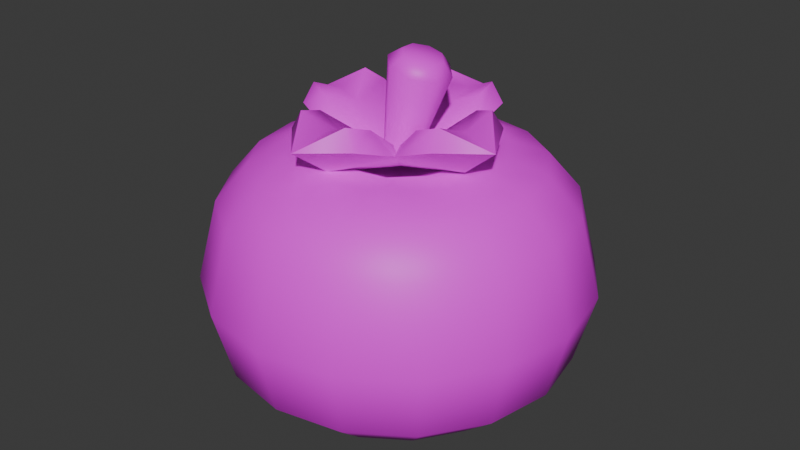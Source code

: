 # Source: tree2tomato6.blend  (saved by Blender 4.5.90; exported with 4.5.12 LTS)
import bpy
from mathutils import Matrix  # noqa: F401  (used for matrix-valued properties, if any)

bpy.ops.wm.read_factory_settings(use_empty=True)
scene = bpy.context.scene
scene.name = 'Scene'

# ---- collections
col_collection = bpy.data.collections.new('Collection'); scene.collection.children.link(col_collection)

# ---- images (referenced by path relative to the original .blend; pixels are not part of the script)
import os
ASSET_DIR = os.environ.get("B2B_ASSET_DIR", "")  # directory of the original .blend (textures are referenced by path, not embedded)
HERE = os.path.dirname(os.path.abspath(__file__))  # packed textures are extracted next to this script under _unpacked/

def load_image(name, relpath, width, height, colorspace="sRGB"):
    """Load a texture the original file referenced (path relative to the .blend, or extracted next to this script)."""
    p = next((c for c in (os.path.join(HERE, relpath), os.path.join(ASSET_DIR, relpath)) if relpath and os.path.exists(c)), "")
    if p:
        img = bpy.data.images.load(p, check_existing=True)
        img.name = name
    else:  # same state as the original file: an image datablock whose file is absent (Cycles renders it pink)
        img = bpy.data.images.new(name, width, height)
        img.source = "FILE"
        img.filepath = "//" + (relpath or name)
    img.colorspace_settings.name = colorspace
    return img
img_restaurantbits_texture_png = load_image('restaurantbits_texture.png', 'restaurantbits_texture.png', 1024, 1024, 'sRGB')

# ---- materials (node trees are filled in below, after node groups)
mat_restaurant_001 = bpy.data.materials.new('restaurant.001')
mat_restaurant_001.roughness = 0.5

# ---- material node trees
mat_restaurant_001.use_nodes = True; mat_restaurant_001.node_tree.nodes.clear()
_N = mat_restaurant_001.node_tree.nodes; _L = mat_restaurant_001.node_tree.links
n0 = _N.new('ShaderNodeBsdfPrincipled'); n0.name = 'Principled BSDF'; n0.location = (0, 300)
n0.inputs[3].default_value = 1.45
n0.inputs[27].default_value = (0.0, 0.0, 0.0, 1.0)
n0.inputs[28].default_value = 1.0
n1 = _N.new('ShaderNodeOutputMaterial'); n1.name = 'Material Output'; n1.location = (280, 300)
n2 = _N.new('ShaderNodeTexImage'); n2.name = 'Image Texture'; n2.location = (-480, 300)
n2.image = img_restaurantbits_texture_png
_L.new(n2.outputs[0], n0.inputs[0])
_L.new(n0.outputs[0], n1.inputs[0])
n1.is_active_output = True

# ---- world
world_world = bpy.data.worlds.new('World'); scene.world = world_world
world_world.use_nodes = True; world_world.node_tree.nodes.clear()
_N = world_world.node_tree.nodes; _L = world_world.node_tree.links
n0 = _N.new('ShaderNodeOutputWorld'); n0.name = 'World Output'; n0.location = (200, 100)
n1 = _N.new('ShaderNodeBackground'); n1.name = 'Background'; n1.location = (-200, 100)
n1.inputs[0].default_value = (0.05088, 0.05088, 0.05088, 1.0)
_L.new(n1.outputs[0], n0.inputs[0])
n0.is_active_output = True
world_world.color = (0.05088, 0.05088, 0.05088)
world_world.sun_shadow_jitter_overblur = 0.0

# ---- meshes
me_food_ingredient_tomato_sphere_010 = bpy.data.meshes.new('food_ingredient_tomato_Sphere.010')
me_food_ingredient_tomato_sphere_010.from_pydata([(-0.495, -0.8425, 7.846), (-0.495, -0.7817, 7.776), (-0.495, -0.7794, 7.482), (-0.495, -0.9901, 7.366), (-0.4465, -0.9997, 7.863), (-0.39, -0.8634, 7.846), (-0.3667, -0.8072, 7.776), (-0.3515, -0.7704, 7.62), (-0.3659, -0.8051, 7.482), (-0.4005, -0.8888, 7.404), (-0.4465, -0.9997, 7.366), (-0.301, -0.9229, 7.846), (-0.258, -0.8799, 7.776), (-0.2298, -0.8517, 7.62), (-0.2564, -0.8783, 7.482), (-0.3205, -0.9423, 7.404), (-0.4053, -1.027, 7.366), (-0.3778, -1.068, 7.863), (-0.2415, -1.012, 7.846), (-0.1853, -0.9886, 7.776), (-0.1485, -0.9734, 7.62), (-0.1832, -0.9877, 7.482), (-0.2669, -1.022, 7.404), (-0.3778, -1.068, 7.366), (-0.2206, -1.117, 7.846), (-0.1598, -1.117, 7.776), (-0.12, -1.117, 7.62), (-0.1575, -1.117, 7.482), (-0.2482, -1.117, 7.404), (-0.3682, -1.117, 7.366), (-0.3778, -1.165, 7.863), (-0.2415, -1.222, 7.846), (-0.1853, -1.245, 7.776), (-0.1485, -1.26, 7.62), (-0.1832, -1.246, 7.482), (-0.2669, -1.211, 7.404), (-0.3778, -1.165, 7.366), (-0.301, -1.311, 7.846), (-0.258, -1.354, 7.776), (-0.2298, -1.382, 7.62), (-0.2564, -1.355, 7.482), (-0.3205, -1.291, 7.404), (-0.4053, -1.207, 7.366), (-0.4465, -1.234, 7.863), (-0.39, -1.37, 7.846), (-0.3667, -1.427, 7.776), (-0.3515, -1.463, 7.62), (-0.3659, -1.429, 7.482), (-0.4005, -1.345, 7.404), (-0.4465, -1.234, 7.366), (-0.495, -1.391, 7.846), (-0.495, -1.452, 7.776), (-0.495, -1.492, 7.62), (-0.495, -1.454, 7.482), (-0.495, -1.364, 7.404), (-0.495, -1.244, 7.366), (-0.5435, -1.234, 7.863), (-0.6, -1.37, 7.846), (-0.6233, -1.427, 7.776), (-0.6385, -1.463, 7.62), (-0.6241, -1.429, 7.482), (-0.5895, -1.345, 7.404), (-0.5435, -1.234, 7.366), (-0.689, -1.311, 7.846), (-0.732, -1.354, 7.776), (-0.7602, -1.382, 7.62), (-0.7336, -1.355, 7.482), (-0.6695, -1.291, 7.404), (-0.5847, -1.207, 7.366), (-0.495, -1.117, 7.361), (-0.6122, -1.165, 7.863), (-0.7485, -1.222, 7.846), (-0.8047, -1.245, 7.776), (-0.8414, -1.26, 7.62), (-0.8068, -1.246, 7.482), (-0.723, -1.211, 7.404), (-0.6121, -1.165, 7.366), (-0.7693, -1.117, 7.846), (-0.8302, -1.117, 7.776), (-0.87, -1.117, 7.62), (-0.8324, -1.117, 7.482), (-0.7418, -1.117, 7.404), (-0.6218, -1.117, 7.366), (-0.6122, -1.068, 7.863), (-0.7485, -1.012, 7.846), (-0.8047, -0.9886, 7.776), (-0.8414, -0.9734, 7.62), (-0.8068, -0.9877, 7.482), (-0.723, -1.022, 7.404), (-0.6121, -1.068, 7.366), (-0.689, -0.9229, 7.846), (-0.732, -0.8799, 7.776), (-0.7602, -0.8517, 7.62), (-0.7336, -0.8783, 7.482), (-0.6695, -0.9423, 7.404), (-0.5847, -1.027, 7.366), (-0.5435, -0.9997, 7.863), (-0.6, -0.8634, 7.846), (-0.6233, -0.8072, 7.776), (-0.6385, -0.7704, 7.62), (-0.6241, -0.8051, 7.482), (-0.5895, -0.8888, 7.404), (-0.5435, -0.9997, 7.366), (-0.495, -0.7419, 7.62), (-0.495, -0.87, 7.404), (-0.495, -1.117, 7.802), (-0.4187, -0.9327, 7.875), (-0.354, -0.9759, 7.875), (-0.3108, -1.041, 7.875), (-0.2956, -1.117, 7.875), (-0.3108, -1.193, 7.875), (-0.354, -1.258, 7.875), (-0.4187, -1.301, 7.875), (-0.495, -1.316, 7.875), (-0.5713, -1.301, 7.875), (-0.636, -1.258, 7.875), (-0.6792, -1.193, 7.875), (-0.6943, -1.117, 7.875), (-0.6792, -1.041, 7.875), (-0.636, -0.9759, 7.875), (-0.5713, -0.9327, 7.875), (-0.495, -0.9175, 7.875), (-0.5001, -1.082, 7.849), (-0.4663, -1.117, 7.84), (-0.5001, -1.152, 7.849), (-0.5338, -1.117, 7.859), (-0.4306, -1.082, 8.048), (-0.4286, -1.062, 8.024), (-0.4109, -1.103, 8.042), (-0.3978, -1.094, 8.015), (-0.4109, -1.131, 8.042), (-0.3978, -1.14, 8.015), (-0.4306, -1.152, 8.048), (-0.4286, -1.172, 8.024), (-0.4585, -1.152, 8.055), (-0.4723, -1.172, 8.036), (-0.4782, -1.131, 8.061), (-0.5031, -1.14, 8.045), (-0.4782, -1.103, 8.061), (-0.5031, -1.094, 8.045), (-0.4585, -1.082, 8.055), (-0.4723, -1.062, 8.036), (-0.492, -1.117, 7.832), (-0.4664, -0.9533, 7.869), (-0.5737, -1.007, 7.901), (-0.4567, -0.8822, 7.922), (-0.5486, -0.9306, 7.926), (-0.5291, -0.9399, 7.963), (-0.3843, -1.038, 7.908), (-0.3857, -0.9574, 7.932), (-0.4097, -0.9595, 7.968), (-0.657, -1.09, 7.863), (-0.6049, -1.196, 7.901), (-0.7297, -1.078, 7.913), (-0.6816, -1.17, 7.923), (-0.6734, -1.149, 7.959), (-0.6548, -1.007, 7.923), (-0.6538, -1.029, 7.959), (-0.5202, -1.281, 7.869), (-0.4155, -1.227, 7.908), (-0.5338, -1.351, 7.922), (-0.4425, -1.303, 7.932), (-0.4646, -1.293, 7.968), (-0.6054, -1.276, 7.926), (-0.584, -1.274, 7.963), (-0.3296, -1.144, 7.875), (-0.2608, -1.155, 7.931), (-0.3094, -1.064, 7.936), (-0.3203, -1.084, 7.972), (-0.3362, -1.227, 7.936), (-0.3399, -1.204, 7.972), (-0.4444, -1.117, 8.052), (-0.5231, -1.282, 7.942), (-0.4688, -0.9516, 7.942), (-0.331, -1.144, 7.948), (-0.661, -1.09, 7.935), (-0.5366, -1.048, 7.902), (-0.5449, -0.9846, 7.949), (-0.4081, -1.007, 7.954), (-0.4326, -1.065, 7.906), (-0.5639, -1.159, 7.902), (-0.6283, -1.165, 7.947), (-0.6058, -1.028, 7.947), (-0.5468, -1.055, 7.902), (-0.4525, -1.186, 7.906), (-0.4478, -1.249, 7.954), (-0.5846, -1.226, 7.949), (-0.5566, -1.169, 7.902), (-0.4253, -1.075, 7.906), (-0.3644, -1.068, 7.956), (-0.3869, -1.205, 7.956), (-0.4424, -1.179, 7.906), (-0.5039, -1.178, 7.884), (-0.5153, -1.238, 7.925), (-0.4838, -1.056, 7.884), (-0.4754, -0.9954, 7.925), (-0.4328, -1.127, 7.887), (-0.374, -1.137, 7.93), (-0.5549, -1.107, 7.882), (-0.6167, -1.097, 7.921)], [], [(69, 3, 10), (104, 2, 8, 9), (103, 1, 6, 7), (4, 121, 96), (3, 104, 9, 10), (2, 103, 7, 8), (1, 0, 5, 6), (7, 6, 12, 13), (10, 9, 15, 16), (8, 7, 13, 14), (6, 5, 11, 12), (69, 10, 16), (9, 8, 14, 15), (16, 15, 22, 23), (14, 13, 20, 21), (12, 11, 18, 19), (110, 30, 111), (69, 16, 23), (15, 14, 21, 22), (13, 12, 19, 20), (19, 18, 24, 25), (30, 109, 17), (69, 23, 29), (22, 21, 27, 28), (20, 19, 25, 26), (114, 56, 115), (23, 22, 28, 29), (21, 20, 26, 27), (69, 29, 36), (28, 27, 34, 35), (26, 25, 32, 33), (112, 111, 43), (29, 28, 35, 36), (27, 26, 33, 34), (25, 24, 31, 32), (36, 35, 41, 42), (34, 33, 39, 40), (32, 31, 37, 38), (69, 36, 42), (35, 34, 40, 41), (33, 32, 38, 39), (42, 41, 48, 49), (40, 39, 46, 47), (38, 37, 44, 45), (69, 42, 49), (41, 40, 47, 48), (39, 38, 45, 46), (69, 49, 55), (48, 47, 53, 54), (46, 45, 51, 52), (120, 119, 96), (49, 48, 54, 55), (47, 46, 52, 53), (45, 44, 50, 51), (54, 53, 60, 61), (52, 51, 58, 59), (56, 113, 43), (55, 54, 61, 62), (53, 52, 59, 60), (51, 50, 57, 58), (69, 55, 62), (62, 61, 67, 68), (60, 59, 65, 66), (58, 57, 63, 64), (69, 62, 68), (61, 60, 66, 67), (59, 58, 64, 65), (66, 65, 73, 74), (64, 63, 71, 72), (105, 56, 43), (69, 68, 76), (67, 66, 74, 75), (65, 64, 72, 73), (68, 67, 75, 76), (69, 76, 82), (75, 74, 80, 81), (73, 72, 78, 79), (118, 83, 119), (76, 75, 81, 82), (74, 73, 79, 80), (72, 71, 77, 78), (83, 117, 70), (79, 78, 85, 86), (105, 83, 70), (82, 81, 88, 89), (80, 79, 86, 87), (78, 77, 84, 85), (69, 82, 89), (81, 80, 87, 88), (89, 88, 94, 95), (87, 86, 92, 93), (85, 84, 90, 91), (69, 89, 95), (88, 87, 93, 94), (86, 85, 91, 92), (105, 43, 30), (91, 90, 97, 98), (108, 107, 17), (69, 95, 102), (94, 93, 100, 101), (92, 91, 98, 99), (105, 17, 4), (95, 94, 101, 102), (93, 92, 99, 100), (69, 102, 3), (101, 100, 2, 104), (99, 98, 1, 103), (102, 101, 104, 3), (100, 99, 103, 2), (98, 97, 0, 1), (106, 4, 107), (97, 120, 121, 0), (90, 119, 120, 97), (84, 118, 119, 90), (77, 117, 118, 84), (71, 116, 117, 77), (63, 115, 116, 71), (57, 114, 115, 63), (50, 113, 114, 57), (44, 112, 113, 50), (37, 111, 112, 44), (31, 110, 111, 37), (24, 109, 110, 31), (18, 108, 109, 24), (11, 107, 108, 18), (5, 106, 107, 11), (0, 121, 106, 5), (120, 96, 121), (106, 121, 4), (105, 4, 96), (108, 17, 109), (110, 109, 30), (112, 43, 113), (114, 113, 56), (116, 70, 117), (118, 117, 83), (105, 30, 17), (116, 115, 70), (70, 115, 56), (43, 111, 30), (17, 107, 4), (96, 119, 83), (105, 96, 83), (105, 70, 56), (122, 141, 127), (123, 131, 133, 124), (124, 133, 135), (124, 135, 137, 125), (125, 137, 139), (125, 139, 141, 122), (122, 127, 129, 123), (123, 129, 131), (129, 127, 126, 128), (131, 129, 128, 130), (133, 131, 130, 132), (135, 133, 132, 134), (137, 135, 134, 136), (139, 137, 136, 138), (141, 139, 138, 140), (127, 141, 140, 126), (143, 149, 148), (143, 145, 149), (142, 148, 179), (173, 150, 145), (154, 152, 181, 155), (142, 158, 152), (143, 142, 144), (143, 146, 145), (148, 149, 150, 178), (145, 146, 147), (177, 195, 173, 147), (142, 179, 194), (195, 178, 150, 173), (149, 145, 150), (154, 151, 152), (151, 156, 144), (151, 153, 156), (142, 144, 183), (175, 157, 153), (199, 182, 157, 175), (142, 151, 144), (151, 142, 152), (151, 154, 153), (144, 156, 157, 182), (153, 154, 155), (181, 199, 175, 155), (161, 159, 185, 162), (142, 183, 198), (156, 153, 157), (146, 143, 144), (158, 163, 152), (158, 160, 163), (142, 152, 187), (172, 164, 160), (193, 186, 164, 172), (142, 143, 148), (158, 142, 159), (158, 161, 160), (152, 163, 164, 186), (160, 161, 162), (185, 193, 172, 162), (189, 197, 174, 168), (142, 187, 192), (163, 160, 164), (167, 165, 148), (165, 169, 159), (165, 166, 169), (142, 159, 191), (174, 170, 166), (142, 165, 159), (165, 142, 148), (166, 165, 167), (188, 142, 196), (166, 167, 168), (159, 169, 170, 190), (142, 191, 196), (197, 190, 170, 174), (169, 166, 170), (128, 126, 171), (126, 140, 171), (140, 138, 171), (138, 136, 171), (136, 134, 171), (134, 132, 171), (132, 130, 171), (130, 128, 171), (161, 158, 159), (184, 142, 192), (162, 172, 160), (159, 142, 184), (176, 142, 194), (147, 173, 145), (144, 142, 176), (148, 142, 188), (168, 174, 166), (167, 148, 189, 168), (180, 142, 198), (155, 175, 153), (152, 142, 180), (176, 177, 144), (178, 179, 148), (180, 181, 152), (182, 183, 144), (184, 185, 159), (186, 187, 152), (188, 189, 148), (190, 191, 159), (195, 177, 176, 194), (199, 181, 180, 198), (193, 185, 184, 192), (197, 189, 188, 196), (186, 193, 192, 187), (178, 195, 194, 179), (190, 197, 196, 191), (182, 199, 198, 183), (146, 144, 177, 147)])
me_food_ingredient_tomato_sphere_010.polygons.foreach_set('use_smooth', [True] * 256)
_k = set([(142, 143), (142, 144), (142, 148), (142, 151), (142, 152), (142, 158), (142, 159), (142, 165), (142, 176), (142, 179), (142, 180), (142, 183), (142, 184), (142, 187), (142, 188), (142, 191), (143, 145), (144, 146), (144, 156), (145, 146), (145, 147), (145, 149), (145, 150), (147, 177), (148, 149), (148, 167), (150, 178), (151, 153), (152, 154), (152, 163), (153, 154), (153, 155), (153, 156), (153, 157), (155, 181), (157, 182), (158, 160), (159, 161), (159, 169), (160, 161), (160, 162), (160, 163), (160, 164), (162, 185), (164, 186), (165, 166), (166, 167), (166, 168), (166, 169), (166, 170), (168, 189), (170, 190)])
me_food_ingredient_tomato_sphere_010.attributes.new('sharp_edge', 'BOOLEAN', 'EDGE').data.foreach_set('value', [ (min(e.vertices), max(e.vertices)) in _k for e in me_food_ingredient_tomato_sphere_010.edges])
_uv = me_food_ingredient_tomato_sphere_010.uv_layers.new(name='UVMap')
_uv.uv.foreach_set('vector', [0.9262, 0.2789, 0.9262, 0.2797, 0.9319, 0.2797, 0.9262, 0.2915, 0.9262, 0.3144, 0.9414, 0.3144, 0.9373, 0.2915, 0.9262, 0.3409, 0.9262, 0.3785, 0.9413, 0.3785, 0.9431, 0.3409, 0.9319, 0.3214, 0.9262, 0.3554, 0.9204, 0.3214, 0.9262, 0.2797, 0.9262, 0.2859, 0.9373, 0.2859, 0.9319, 0.2797, 0.9262, 0.3144, 0.9262, 0.3409, 0.9431, 0.3409, 0.9414, 0.3144, 0.9262, 0.3785, 0.9262, 0.4266, 0.9386, 0.4266, 0.9413, 0.3785, 0.9431, 0.3409, 0.9413, 0.3785, 0.9542, 0.3785, 0.9575, 0.3409, 0.9319, 0.2797, 0.9373, 0.2859, 0.9468, 0.2859, 0.9368, 0.2797, 0.9414, 0.3144, 0.9431, 0.3409, 0.9575, 0.3409, 0.9544, 0.3144, 0.9413, 0.3785, 0.9386, 0.4266, 0.9491, 0.4266, 0.9542, 0.3785, 0.9262, 0.2789, 0.9319, 0.2797, 0.9368, 0.2797, 0.9373, 0.2915, 0.9414, 0.3144, 0.9544, 0.3144, 0.9468, 0.2915, 0.9368, 0.2797, 0.9468, 0.2859, 0.9531, 0.2859, 0.94, 0.2797, 0.9544, 0.3144, 0.9575, 0.3409, 0.9672, 0.3409, 0.9631, 0.3144, 0.9542, 0.3785, 0.9491, 0.4266, 0.9562, 0.4266, 0.9628, 0.3785, 0.948, 0.3554, 0.94, 0.3214, 0.9428, 0.3554, 0.9262, 0.2789, 0.9368, 0.2797, 0.94, 0.2797, 0.9468, 0.2915, 0.9544, 0.3144, 0.9631, 0.3144, 0.9531, 0.2915, 0.9575, 0.3409, 0.9542, 0.3785, 0.9628, 0.3785, 0.9672, 0.3409, 0.9628, 0.3785, 0.9562, 0.4266, 0.9586, 0.4266, 0.9658, 0.3785, 0.94, 0.3214, 0.9497, 0.3554, 0.94, 0.3214, 0.9262, 0.2789, 0.94, 0.2797, 0.9412, 0.2797, 0.9531, 0.2915, 0.9631, 0.3144, 0.9661, 0.3144, 0.9554, 0.2915, 0.9672, 0.3409, 0.9628, 0.3785, 0.9658, 0.3785, 0.9705, 0.3409, 0.9171, 0.3554, 0.9204, 0.3214, 0.9095, 0.3554, 0.94, 0.2797, 0.9531, 0.2859, 0.9554, 0.2859, 0.9412, 0.2797, 0.9631, 0.3144, 0.9672, 0.3409, 0.9705, 0.3409, 0.9661, 0.3144, 0.9262, 0.2789, 0.9412, 0.2797, 0.94, 0.2797, 0.9554, 0.2915, 0.9661, 0.3144, 0.9631, 0.3144, 0.9531, 0.2915, 0.9705, 0.3409, 0.9658, 0.3785, 0.9628, 0.3785, 0.9672, 0.3409, 0.9352, 0.3554, 0.9428, 0.3554, 0.9319, 0.3214, 0.9412, 0.2797, 0.9554, 0.2859, 0.9531, 0.2859, 0.94, 0.2797, 0.9661, 0.3144, 0.9705, 0.3409, 0.9672, 0.3409, 0.9631, 0.3144, 0.9658, 0.3785, 0.9586, 0.4266, 0.9562, 0.4266, 0.9628, 0.3785, 0.94, 0.2797, 0.9531, 0.2859, 0.9468, 0.2859, 0.9368, 0.2797, 0.9631, 0.3144, 0.9672, 0.3409, 0.9575, 0.3409, 0.9544, 0.3144, 0.9628, 0.3785, 0.9562, 0.4266, 0.9491, 0.4266, 0.9542, 0.3785, 0.9262, 0.2789, 0.94, 0.2797, 0.9368, 0.2797, 0.9531, 0.2915, 0.9631, 0.3144, 0.9544, 0.3144, 0.9468, 0.2915, 0.9672, 0.3409, 0.9628, 0.3785, 0.9542, 0.3785, 0.9575, 0.3409, 0.9368, 0.2797, 0.9468, 0.2859, 0.9373, 0.2859, 0.9319, 0.2797, 0.9544, 0.3144, 0.9575, 0.3409, 0.9431, 0.3409, 0.9414, 0.3144, 0.9542, 0.3785, 0.9491, 0.4266, 0.9386, 0.4266, 0.9413, 0.3785, 0.9262, 0.2789, 0.9368, 0.2797, 0.9319, 0.2797, 0.9468, 0.2915, 0.9544, 0.3144, 0.9414, 0.3144, 0.9373, 0.2915, 0.9575, 0.3409, 0.9542, 0.3785, 0.9413, 0.3785, 0.9431, 0.3409, 0.9262, 0.2789, 0.9319, 0.2797, 0.9262, 0.2797, 0.9373, 0.2915, 0.9414, 0.3144, 0.9262, 0.3144, 0.9262, 0.2915, 0.9431, 0.3409, 0.9413, 0.3785, 0.9262, 0.3785, 0.9262, 0.3409, 0.9171, 0.3554, 0.9095, 0.3554, 0.9204, 0.3214, 0.9319, 0.2797, 0.9373, 0.2859, 0.9262, 0.2859, 0.9262, 0.2797, 0.9414, 0.3144, 0.9431, 0.3409, 0.9262, 0.3409, 0.9262, 0.3144, 0.9413, 0.3785, 0.9386, 0.4266, 0.9262, 0.4266, 0.9262, 0.3785, 0.9262, 0.2915, 0.9262, 0.3144, 0.9109, 0.3144, 0.915, 0.2915, 0.9262, 0.3409, 0.9262, 0.3785, 0.911, 0.3785, 0.9092, 0.3409, 0.9204, 0.3214, 0.9262, 0.3554, 0.9319, 0.3214, 0.9262, 0.2797, 0.9262, 0.2859, 0.915, 0.2859, 0.9204, 0.2797, 0.9262, 0.3144, 0.9262, 0.3409, 0.9092, 0.3409, 0.9109, 0.3144, 0.9262, 0.3785, 0.9262, 0.4266, 0.9137, 0.4266, 0.911, 0.3785, 0.9262, 0.2789, 0.9262, 0.2797, 0.9204, 0.2797, 0.9204, 0.2797, 0.915, 0.2859, 0.9055, 0.2859, 0.9155, 0.2797, 0.9109, 0.3144, 0.9092, 0.3409, 0.8948, 0.3409, 0.8979, 0.3144, 0.911, 0.3785, 0.9137, 0.4266, 0.9032, 0.4266, 0.8981, 0.3785, 0.9262, 0.2789, 0.9204, 0.2797, 0.9155, 0.2797, 0.915, 0.2915, 0.9109, 0.3144, 0.8979, 0.3144, 0.9055, 0.2915, 0.9092, 0.3409, 0.911, 0.3785, 0.8981, 0.3785, 0.8948, 0.3409, 0.8979, 0.3144, 0.8948, 0.3409, 0.8851, 0.3409, 0.8892, 0.3144, 0.8981, 0.3785, 0.9032, 0.4266, 0.8961, 0.4266, 0.8895, 0.3785, 0.9262, 0.2929, 0.9204, 0.3214, 0.9319, 0.3214, 0.9262, 0.2789, 0.9155, 0.2797, 0.9123, 0.2797, 0.9055, 0.2915, 0.8979, 0.3144, 0.8892, 0.3144, 0.8992, 0.2915, 0.8948, 0.3409, 0.8981, 0.3785, 0.8895, 0.3785, 0.8851, 0.3409, 0.9155, 0.2797, 0.9055, 0.2859, 0.8992, 0.2859, 0.9123, 0.2797, 0.9262, 0.2789, 0.9123, 0.2797, 0.9111, 0.2797, 0.8992, 0.2915, 0.8892, 0.3144, 0.8862, 0.3144, 0.8969, 0.2915, 0.8851, 0.3409, 0.8895, 0.3785, 0.8865, 0.3785, 0.8818, 0.3409, 0.9044, 0.3554, 0.9123, 0.3214, 0.9095, 0.3554, 0.9123, 0.2797, 0.8992, 0.2859, 0.8969, 0.2859, 0.9111, 0.2797, 0.8892, 0.3144, 0.8851, 0.3409, 0.8818, 0.3409, 0.8862, 0.3144, 0.8895, 0.3785, 0.8961, 0.4266, 0.8937, 0.4266, 0.8865, 0.3785, 0.9123, 0.3214, 0.9026, 0.3554, 0.9123, 0.3214, 0.8818, 0.3409, 0.8865, 0.3785, 0.8895, 0.3785, 0.8851, 0.3409, 0.9262, 0.2929, 0.9123, 0.3214, 0.9123, 0.3214, 0.9111, 0.2797, 0.8969, 0.2859, 0.8992, 0.2859, 0.9123, 0.2797, 0.8862, 0.3144, 0.8818, 0.3409, 0.8851, 0.3409, 0.8892, 0.3144, 0.8865, 0.3785, 0.8937, 0.4266, 0.8961, 0.4266, 0.8895, 0.3785, 0.9262, 0.2789, 0.9111, 0.2797, 0.9123, 0.2797, 0.8969, 0.2915, 0.8862, 0.3144, 0.8892, 0.3144, 0.8992, 0.2915, 0.9123, 0.2797, 0.8992, 0.2859, 0.9055, 0.2859, 0.9155, 0.2797, 0.8892, 0.3144, 0.8851, 0.3409, 0.8948, 0.3409, 0.8979, 0.3144, 0.8895, 0.3785, 0.8961, 0.4266, 0.9032, 0.4266, 0.8981, 0.3785, 0.9262, 0.2789, 0.9123, 0.2797, 0.9155, 0.2797, 0.8992, 0.2915, 0.8892, 0.3144, 0.8979, 0.3144, 0.9055, 0.2915, 0.8851, 0.3409, 0.8895, 0.3785, 0.8981, 0.3785, 0.8948, 0.3409, 0.9262, 0.2929, 0.9319, 0.3214, 0.94, 0.3214, 0.8981, 0.3785, 0.9032, 0.4266, 0.9137, 0.4266, 0.911, 0.3785, 0.948, 0.3554, 0.9428, 0.3554, 0.94, 0.3214, 0.9262, 0.2789, 0.9155, 0.2797, 0.9204, 0.2797, 0.9055, 0.2915, 0.8979, 0.3144, 0.9109, 0.3144, 0.915, 0.2915, 0.8948, 0.3409, 0.8981, 0.3785, 0.911, 0.3785, 0.9092, 0.3409, 0.9262, 0.2929, 0.94, 0.3214, 0.9319, 0.3214, 0.9155, 0.2797, 0.9055, 0.2859, 0.915, 0.2859, 0.9204, 0.2797, 0.8979, 0.3144, 0.8948, 0.3409, 0.9092, 0.3409, 0.9109, 0.3144, 0.9262, 0.2789, 0.9204, 0.2797, 0.9262, 0.2797, 0.915, 0.2915, 0.9109, 0.3144, 0.9262, 0.3144, 0.9262, 0.2915, 0.9092, 0.3409, 0.911, 0.3785, 0.9262, 0.3785, 0.9262, 0.3409, 0.9204, 0.2797, 0.915, 0.2859, 0.9262, 0.2859, 0.9262, 0.2797, 0.9109, 0.3144, 0.9092, 0.3409, 0.9262, 0.3409, 0.9262, 0.3144, 0.911, 0.3785, 0.9137, 0.4266, 0.9262, 0.4266, 0.9262, 0.3785, 0.9352, 0.3554, 0.9319, 0.3214, 0.9428, 0.3554, 0.9137, 0.4266, 0.9171, 0.371, 0.9262, 0.371, 0.9262, 0.4266, 0.9032, 0.4266, 0.9095, 0.371, 0.9171, 0.371, 0.9137, 0.4266, 0.8961, 0.4266, 0.9044, 0.371, 0.9095, 0.371, 0.9032, 0.4266, 0.8937, 0.4266, 0.9026, 0.371, 0.9044, 0.371, 0.8961, 0.4266, 0.8961, 0.4266, 0.9044, 0.371, 0.9026, 0.371, 0.8937, 0.4266, 0.9032, 0.4266, 0.9095, 0.371, 0.9044, 0.371, 0.8961, 0.4266, 0.9137, 0.4266, 0.9171, 0.371, 0.9095, 0.371, 0.9032, 0.4266, 0.9262, 0.4266, 0.9262, 0.371, 0.9171, 0.371, 0.9137, 0.4266, 0.9386, 0.4266, 0.9352, 0.371, 0.9262, 0.371, 0.9262, 0.4266, 0.9491, 0.4266, 0.9428, 0.371, 0.9352, 0.371, 0.9386, 0.4266, 0.9562, 0.4266, 0.948, 0.371, 0.9428, 0.371, 0.9491, 0.4266, 0.9586, 0.4266, 0.9497, 0.371, 0.948, 0.371, 0.9562, 0.4266, 0.9562, 0.4266, 0.948, 0.371, 0.9497, 0.371, 0.9586, 0.4266, 0.9491, 0.4266, 0.9428, 0.371, 0.948, 0.371, 0.9562, 0.4266, 0.9386, 0.4266, 0.9352, 0.371, 0.9428, 0.371, 0.9491, 0.4266, 0.9262, 0.4266, 0.9262, 0.371, 0.9352, 0.371, 0.9386, 0.4266, 0.9171, 0.3554, 0.9204, 0.3214, 0.9262, 0.3554, 0.9352, 0.3554, 0.9262, 0.3554, 0.9319, 0.3214, 0.9262, 0.2929, 0.9319, 0.3214, 0.9204, 0.3214, 0.948, 0.3554, 0.94, 0.3214, 0.9497, 0.3554, 0.948, 0.3554, 0.9497, 0.3554, 0.94, 0.3214, 0.9352, 0.3554, 0.9319, 0.3214, 0.9262, 0.3554, 0.9171, 0.3554, 0.9262, 0.3554, 0.9204, 0.3214, 0.9044, 0.3554, 0.9123, 0.3214, 0.9026, 0.3554, 0.9044, 0.3554, 0.9026, 0.3554, 0.9123, 0.3214, 0.9262, 0.2929, 0.94, 0.3214, 0.94, 0.3214, 0.9044, 0.3554, 0.9095, 0.3554, 0.9123, 0.3214, 0.9123, 0.3214, 0.9095, 0.3554, 0.9204, 0.3214, 0.9319, 0.3214, 0.9428, 0.3554, 0.94, 0.3214, 0.94, 0.3214, 0.9428, 0.3554, 0.9319, 0.3214, 0.9204, 0.3214, 0.9095, 0.3554, 0.9123, 0.3214, 0.9262, 0.2929, 0.9204, 0.3214, 0.9123, 0.3214, 0.9262, 0.2929, 0.9123, 0.3214, 0.9204, 0.3214, 0.1931, 0.2985, 0.1961, 0.3691, 0.2007, 0.3645, 0.1967, 0.2949, 0.204, 0.3613, 0.2007, 0.3645, 0.1931, 0.2985, 0.1931, 0.2985, 0.2007, 0.3645, 0.1961, 0.3691, 0.1931, 0.2985, 0.1961, 0.3691, 0.1927, 0.3724, 0.1895, 0.302, 0.1895, 0.302, 0.1927, 0.3724, 0.1927, 0.3724, 0.1895, 0.302, 0.1927, 0.3724, 0.1961, 0.3691, 0.1931, 0.2985, 0.1931, 0.2985, 0.2007, 0.3645, 0.204, 0.3613, 0.1967, 0.2949, 0.1967, 0.2949, 0.204, 0.3613, 0.204, 0.3613, 0.204, 0.3788, 0.2007, 0.382, 0.2005, 0.4461, 0.2026, 0.444, 0.204, 0.3788, 0.204, 0.3788, 0.2026, 0.444, 0.2026, 0.444, 0.2007, 0.382, 0.204, 0.3788, 0.2026, 0.444, 0.2005, 0.4461, 0.1961, 0.3866, 0.2007, 0.382, 0.2005, 0.4461, 0.1975, 0.4491, 0.1927, 0.3898, 0.1961, 0.3866, 0.1975, 0.4491, 0.1954, 0.4511, 0.1927, 0.3898, 0.1927, 0.3898, 0.1954, 0.4511, 0.1954, 0.4511, 0.1961, 0.3866, 0.1927, 0.3898, 0.1954, 0.4511, 0.1975, 0.4491, 0.2007, 0.382, 0.1961, 0.3866, 0.1975, 0.4491, 0.2005, 0.4461, 0.1868, 0.3081, 0.1955, 0.324, 0.1956, 0.3178, 0.1868, 0.3081, 0.1879, 0.3214, 0.1955, 0.324, 0.1841, 0.3373, 0.1956, 0.3563, 0.1904, 0.3558, 0.1866, 0.3648, 0.1929, 0.4444, 0.1879, 0.3599, 0.1637, 0.36, 0.172, 0.3545, 0.1695, 0.3661, 0.1646, 0.3692, 0.1841, 0.2988, 0.181, 0.3081, 0.172, 0.316, 0.1868, 0.3081, 0.1841, 0.2988, 0.1753, 0.316, 0.1868, 0.3081, 0.178, 0.3224, 0.1879, 0.3214, 0.1956, 0.3563, 0.1955, 0.3625, 0.1929, 0.3714, 0.1931, 0.3679, 0.1879, 0.3599, 0.178, 0.3609, 0.1801, 0.3702, 0.1784, 0.4397, 0.1858, 0.4337, 0.1866, 0.4378, 0.1801, 0.4432, 0.1841, 0.3373, 0.1904, 0.4289, 0.1849, 0.3504, 0.1858, 0.3607, 0.1931, 0.441, 0.1929, 0.4444, 0.1866, 0.3648, 0.1955, 0.3625, 0.1879, 0.3599, 0.1929, 0.3714, 0.1637, 0.3216, 0.1664, 0.3065, 0.172, 0.316, 0.1664, 0.3065, 0.1666, 0.3216, 0.1753, 0.316, 0.1664, 0.3065, 0.1586, 0.3192, 0.1666, 0.3216, 0.1841, 0.3373, 0.1753, 0.3545, 0.1782, 0.3548, 0.1659, 0.3632, 0.1667, 0.4422, 0.1586, 0.3576, 0.1707, 0.3595, 0.1719, 0.4392, 0.1667, 0.4422, 0.1659, 0.3632, 0.1841, 0.2988, 0.1664, 0.3065, 0.1753, 0.316, 0.1664, 0.3065, 0.1841, 0.2988, 0.172, 0.316, 0.1664, 0.3065, 0.1637, 0.3216, 0.1586, 0.3192, 0.1753, 0.3545, 0.1666, 0.36, 0.1667, 0.3692, 0.1719, 0.3661, 0.1586, 0.3576, 0.1637, 0.36, 0.1646, 0.3692, 0.1695, 0.4392, 0.1707, 0.4325, 0.1659, 0.4362, 0.1646, 0.4422, 0.1894, 0.3625, 0.1923, 0.3563, 0.1888, 0.3679, 0.187, 0.3714, 0.1841, 0.3373, 0.1782, 0.4278, 0.1773, 0.3499, 0.1666, 0.36, 0.1586, 0.3576, 0.1667, 0.3692, 0.178, 0.3224, 0.1868, 0.3081, 0.1753, 0.316, 0.181, 0.3081, 0.1719, 0.3224, 0.172, 0.316, 0.181, 0.3081, 0.1796, 0.3214, 0.1719, 0.3224, 0.1841, 0.3373, 0.172, 0.3545, 0.1771, 0.3548, 0.1807, 0.3648, 0.1742, 0.4432, 0.1796, 0.3599, 0.1816, 0.3607, 0.1741, 0.4397, 0.1742, 0.4432, 0.1807, 0.3648, 0.1841, 0.2988, 0.1868, 0.3081, 0.1956, 0.3178, 0.181, 0.3081, 0.1841, 0.2988, 0.1923, 0.3178, 0.181, 0.3081, 0.1894, 0.324, 0.1796, 0.3214, 0.172, 0.3545, 0.1719, 0.3609, 0.1742, 0.3702, 0.1741, 0.3666, 0.1796, 0.3599, 0.1894, 0.3625, 0.187, 0.3714, 0.1888, 0.441, 0.1816, 0.4337, 0.1807, 0.4378, 0.187, 0.4444, 0.1978, 0.4415, 0.1967, 0.4349, 0.2013, 0.4394, 0.2025, 0.4454, 0.1841, 0.3373, 0.1771, 0.4279, 0.1828, 0.3504, 0.1719, 0.3609, 0.1796, 0.3599, 0.1742, 0.3702, 0.2036, 0.3248, 0.2015, 0.3096, 0.1956, 0.3178, 0.2015, 0.3096, 0.2008, 0.3248, 0.1923, 0.3178, 0.2015, 0.3096, 0.2089, 0.3236, 0.2008, 0.3248, 0.1841, 0.3373, 0.1923, 0.3563, 0.1894, 0.3559, 0.2013, 0.3663, 0.2004, 0.4454, 0.2089, 0.3621, 0.1841, 0.2988, 0.2015, 0.3096, 0.1923, 0.3178, 0.2015, 0.3096, 0.1841, 0.2988, 0.1956, 0.3178, 0.2089, 0.3236, 0.2015, 0.3096, 0.2036, 0.3248, 0.1912, 0.4289, 0.1841, 0.4103, 0.1904, 0.424, 0.2089, 0.3621, 0.2036, 0.3633, 0.2025, 0.3724, 0.1923, 0.3563, 0.2008, 0.3633, 0.2004, 0.3724, 0.1953, 0.3684, 0.1841, 0.3373, 0.1894, 0.4289, 0.1904, 0.351, 0.1967, 0.3618, 0.1953, 0.4415, 0.2004, 0.4454, 0.2013, 0.3663, 0.2008, 0.3633, 0.2089, 0.3621, 0.2004, 0.3724, 0.2026, 0.444, 0.2005, 0.4461, 0.199, 0.4477, 0.2005, 0.4461, 0.1975, 0.4491, 0.199, 0.4477, 0.1975, 0.4491, 0.1954, 0.4511, 0.199, 0.4477, 0.1954, 0.4511, 0.1954, 0.4511, 0.199, 0.4477, 0.1954, 0.4511, 0.1975, 0.4491, 0.199, 0.4477, 0.1975, 0.4491, 0.2005, 0.4461, 0.199, 0.4477, 0.2005, 0.4461, 0.2026, 0.444, 0.199, 0.4477, 0.2026, 0.444, 0.2026, 0.444, 0.199, 0.4477, 0.1894, 0.324, 0.181, 0.3081, 0.1923, 0.3178, 0.1883, 0.4289, 0.1841, 0.4103, 0.1828, 0.4235, 0.187, 0.4444, 0.1807, 0.4378, 0.1796, 0.4329, 0.1923, 0.3563, 0.1841, 0.3373, 0.1883, 0.3558, 0.1793, 0.4279, 0.1841, 0.4103, 0.1849, 0.4235, 0.1801, 0.4432, 0.1866, 0.4378, 0.1879, 0.4329, 0.1753, 0.3545, 0.1841, 0.3373, 0.1793, 0.3548, 0.1956, 0.3563, 0.1841, 0.3373, 0.1912, 0.3559, 0.2025, 0.4454, 0.2013, 0.4394, 0.2089, 0.4351, 0.2036, 0.3633, 0.1956, 0.3563, 0.1978, 0.3684, 0.2025, 0.3724, 0.1764, 0.4278, 0.1841, 0.4103, 0.1773, 0.4229, 0.1646, 0.4422, 0.1659, 0.4362, 0.1586, 0.4307, 0.172, 0.3545, 0.1841, 0.3373, 0.1764, 0.3548, 0.1793, 0.3548, 0.1784, 0.3666, 0.1753, 0.3545, 0.1931, 0.3679, 0.1904, 0.3558, 0.1956, 0.3563, 0.1764, 0.3548, 0.1695, 0.3661, 0.172, 0.3545, 0.1719, 0.3661, 0.1782, 0.3548, 0.1753, 0.3545, 0.1883, 0.3558, 0.1888, 0.3679, 0.1923, 0.3563, 0.1741, 0.3666, 0.1771, 0.3548, 0.172, 0.3545, 0.1912, 0.3559, 0.1978, 0.3684, 0.1956, 0.3563, 0.1953, 0.3684, 0.1894, 0.3559, 0.1923, 0.3563, 0.1858, 0.4337, 0.1784, 0.4397, 0.1793, 0.4279, 0.1849, 0.4235, 0.1707, 0.4325, 0.1695, 0.4392, 0.1764, 0.4278, 0.1773, 0.4229, 0.1816, 0.4337, 0.1888, 0.441, 0.1883, 0.4289, 0.1828, 0.4235, 0.1967, 0.4349, 0.1978, 0.4415, 0.1912, 0.4289, 0.1904, 0.424, 0.1741, 0.4397, 0.1816, 0.3607, 0.1828, 0.3504, 0.1771, 0.4279, 0.1931, 0.441, 0.1858, 0.3607, 0.1849, 0.3504, 0.1904, 0.4289, 0.1953, 0.4415, 0.1967, 0.3618, 0.1904, 0.351, 0.1894, 0.4289, 0.1719, 0.4392, 0.1707, 0.3595, 0.1773, 0.3499, 0.1782, 0.4278, 0.178, 0.3609, 0.1753, 0.3545, 0.1784, 0.3666, 0.1801, 0.3702])
me_food_ingredient_tomato_sphere_010.materials.append(mat_restaurant_001)
me_food_ingredient_tomato_sphere_010.update()
me_food_ingredient_tomato_sphere_010.normals_split_custom_set([tuple(v) for v in zip(*[iter([5.567e-10, -1.484e-10, -1.0, -8.412e-09, 0.1897, -0.9818, 0.07261, 0.1753, -0.9818, -9.85e-09, 0.5075, -0.8617, 4.046e-07, 0.8554, -0.518, 0.3273, 0.7903, -0.518, 0.1942, 0.4688, -0.8617, 2.063e-08, 1.0, -0.007829, -3.63e-07, 0.8915, 0.453, 0.3412, 0.8236, 0.453, 0.3827, 0.9239, -0.00783, -0.0974, -0.2351, 0.9671, 3.08e-08, 0.1398, 0.9902, 0.0974, -0.2351, 0.9671, -8.412e-09, 0.1897, -0.9818, -9.85e-09, 0.5075, -0.8617, 0.1942, 0.4688, -0.8617, 0.07261, 0.1753, -0.9818, 4.046e-07, 0.8554, -0.518, 2.063e-08, 1.0, -0.007829, 0.3827, 0.9239, -0.00783, 0.3273, 0.7903, -0.518, -3.63e-07, 0.8915, 0.453, 8.767e-09, 0.5928, 0.8054, 0.2268, 0.5476, 0.8054, 0.3412, 0.8236, 0.453, 0.3827, 0.9239, -0.00783, 0.3412, 0.8236, 0.453, 0.6304, 0.6304, 0.453, 0.7071, 0.7071, -0.007829, 0.07261, 0.1753, -0.9818, 0.1942, 0.4688, -0.8617, 0.3588, 0.3588, -0.8617, 0.1342, 0.1342, -0.9818, 0.3273, 0.7903, -0.518, 0.3827, 0.9239, -0.00783, 0.7071, 0.7071, -0.007829, 0.6049, 0.6049, -0.518, 0.3412, 0.8236, 0.453, 0.2268, 0.5476, 0.8054, 0.4191, 0.4192, 0.8054, 0.6304, 0.6304, 0.453, 5.567e-10, -1.484e-10, -1.0, 0.07261, 0.1753, -0.9818, 0.1342, 0.1342, -0.9818, 0.1942, 0.4688, -0.8617, 0.3273, 0.7903, -0.518, 0.6049, 0.6049, -0.518, 0.3588, 0.3588, -0.8617, 0.1342, 0.1342, -0.9818, 0.3588, 0.3588, -0.8617, 0.4688, 0.1942, -0.8617, 0.1753, 0.07261, -0.9818, 0.6049, 0.6049, -0.518, 0.7071, 0.7071, -0.007829, 0.9239, 0.3827, -0.007829, 0.7903, 0.3273, -0.518, 0.6304, 0.6304, 0.453, 0.4191, 0.4192, 0.8054, 0.5476, 0.2268, 0.8054, 0.8236, 0.3412, 0.453, 0.1264, -0.05236, 0.9906, -0.2351, 0.09739, 0.9671, 0.09887, -0.09887, 0.9902, 5.567e-10, -1.484e-10, -1.0, 0.1342, 0.1342, -0.9818, 0.1753, 0.07261, -0.9818, 0.3588, 0.3588, -0.8617, 0.6049, 0.6049, -0.518, 0.7903, 0.3273, -0.518, 0.4688, 0.1942, -0.8617, 0.7071, 0.7071, -0.007829, 0.6304, 0.6304, 0.453, 0.8236, 0.3412, 0.453, 0.9239, 0.3827, -0.007829, 0.8236, 0.3412, 0.453, 0.5476, 0.2268, 0.8054, 0.5928, -5.711e-07, 0.8054, 0.8915, -2.437e-07, 0.453, -0.2351, 0.09739, 0.9671, 0.1398, -2.359e-07, 0.9902, -0.2351, -0.09739, 0.9671, 5.567e-10, -1.484e-10, -1.0, 0.1753, 0.07261, -0.9818, 0.1897, 1.953e-08, -0.9818, 0.4688, 0.1942, -0.8617, 0.7903, 0.3273, -0.518, 0.8554, -7.444e-07, -0.518, 0.5075, -3.62e-07, -0.8617, 0.9239, 0.3827, -0.007829, 0.8236, 0.3412, 0.453, 0.8915, -2.437e-07, 0.453, 1.0, -3.353e-07, -0.007831, -0.05236, -0.1264, 0.9906, 0.0974, 0.2351, 0.9671, -0.09887, -0.09887, 0.9902, 0.1753, 0.07261, -0.9818, 0.4688, 0.1942, -0.8617, 0.5075, -3.62e-07, -0.8617, 0.1897, 1.953e-08, -0.9818, 0.7903, 0.3273, -0.518, 0.9239, 0.3827, -0.007829, 1.0, -3.353e-07, -0.007831, 0.8554, -7.444e-07, -0.518, 5.567e-10, -1.484e-10, -1.0, 0.1897, 1.953e-08, -0.9818, 0.1753, -0.07261, -0.9818, 0.5075, -3.62e-07, -0.8617, 0.8554, -7.444e-07, -0.518, 0.7903, -0.3273, -0.518, 0.4688, -0.1942, -0.8617, 1.0, -3.353e-07, -0.007831, 0.8915, -2.437e-07, 0.453, 0.8236, -0.3412, 0.453, 0.9239, -0.3827, -0.007831, 0.05236, -0.1264, 0.9906, 0.09887, -0.09887, 0.9902, -0.0974, 0.2351, 0.9671, 0.1897, 1.953e-08, -0.9818, 0.5075, -3.62e-07, -0.8617, 0.4688, -0.1942, -0.8617, 0.1753, -0.07261, -0.9818, 0.8554, -7.444e-07, -0.518, 1.0, -3.353e-07, -0.007831, 0.9239, -0.3827, -0.007831, 0.7903, -0.3273, -0.518, 0.8915, -2.437e-07, 0.453, 0.5928, -5.711e-07, 0.8054, 0.5476, -0.2268, 0.8054, 0.8236, -0.3412, 0.453, 0.1753, -0.07261, -0.9818, 0.4688, -0.1942, -0.8617, 0.3588, -0.3588, -0.8617, 0.1342, -0.1342, -0.9818, 0.7903, -0.3273, -0.518, 0.9239, -0.3827, -0.007831, 0.7071, -0.7071, -0.007829, 0.6049, -0.6049, -0.518, 0.8236, -0.3412, 0.453, 0.5476, -0.2268, 0.8054, 0.4191, -0.4191, 0.8054, 0.6304, -0.6304, 0.4531, 5.567e-10, -1.484e-10, -1.0, 0.1753, -0.07261, -0.9818, 0.1342, -0.1342, -0.9818, 0.4688, -0.1942, -0.8617, 0.7903, -0.3273, -0.518, 0.6049, -0.6049, -0.518, 0.3588, -0.3588, -0.8617, 0.9239, -0.3827, -0.007831, 0.8236, -0.3412, 0.453, 0.6304, -0.6304, 0.4531, 0.7071, -0.7071, -0.007829, 0.1342, -0.1342, -0.9818, 0.3588, -0.3588, -0.8617, 0.1942, -0.4688, -0.8617, 0.07261, -0.1753, -0.9818, 0.6049, -0.6049, -0.518, 0.7071, -0.7071, -0.007829, 0.3827, -0.9239, -0.007829, 0.3273, -0.7903, -0.518, 0.6304, -0.6304, 0.4531, 0.4191, -0.4191, 0.8054, 0.2268, -0.5476, 0.8054, 0.3412, -0.8236, 0.453, 5.567e-10, -1.484e-10, -1.0, 0.1342, -0.1342, -0.9818, 0.07261, -0.1753, -0.9818, 0.3588, -0.3588, -0.8617, 0.6049, -0.6049, -0.518, 0.3273, -0.7903, -0.518, 0.1942, -0.4688, -0.8617, 0.7071, -0.7071, -0.007829, 0.6304, -0.6304, 0.4531, 0.3412, -0.8236, 0.453, 0.3827, -0.9239, -0.007829, 5.567e-10, -1.484e-10, -1.0, 0.07261, -0.1753, -0.9818, 5.558e-09, -0.1897, -0.9818, 0.1942, -0.4688, -0.8617, 0.3273, -0.7903, -0.518, 7.781e-09, -0.8554, -0.518, -3.694e-09, -0.5075, -0.8617, 0.3827, -0.9239, -0.007829, 0.3412, -0.8236, 0.453, 1.523e-08, -0.8915, 0.453, 1.548e-08, -1.0, -0.007828, -0.05236, 0.1264, 0.9906, -0.09887, 0.09887, 0.9902, 0.0974, -0.2351, 0.9671, 0.07261, -0.1753, -0.9818, 0.1942, -0.4688, -0.8617, -3.694e-09, -0.5075, -0.8617, 5.558e-09, -0.1897, -0.9818, 0.3273, -0.7903, -0.518, 0.3827, -0.9239, -0.007829, 1.548e-08, -1.0, -0.007828, 7.781e-09, -0.8554, -0.518, 0.3412, -0.8236, 0.453, 0.2268, -0.5476, 0.8054, 2.004e-08, -0.5928, 0.8054, 1.523e-08, -0.8915, 0.453, -3.694e-09, -0.5075, -0.8617, 7.781e-09, -0.8554, -0.518, -0.3274, -0.7903, -0.518, -0.1942, -0.4688, -0.8617, 1.548e-08, -1.0, -0.007828, 1.523e-08, -0.8915, 0.453, -0.3412, -0.8236, 0.453, -0.3827, -0.9239, -0.00783, 0.0974, 0.2351, 0.9671, -6.159e-10, -0.1398, 0.9902, -0.0974, 0.2351, 0.9671, 5.558e-09, -0.1897, -0.9818, -3.694e-09, -0.5075, -0.8617, -0.1942, -0.4688, -0.8617, -0.07261, -0.1753, -0.9818, 7.781e-09, -0.8554, -0.518, 1.548e-08, -1.0, -0.007828, -0.3827, -0.9239, -0.00783, -0.3274, -0.7903, -0.518, 1.523e-08, -0.8915, 0.453, 2.004e-08, -0.5928, 0.8054, -0.2268, -0.5476, 0.8054, -0.3412, -0.8236, 0.453, 5.567e-10, -1.484e-10, -1.0, 5.558e-09, -0.1897, -0.9818, -0.07261, -0.1753, -0.9818, -0.07261, -0.1753, -0.9818, -0.1942, -0.4688, -0.8617, -0.3588, -0.3588, -0.8617, -0.1342, -0.1342, -0.9818, -0.3274, -0.7903, -0.518, -0.3827, -0.9239, -0.00783, -0.7071, -0.7071, -0.007832, -0.6049, -0.6049, -0.518, -0.3412, -0.8236, 0.453, -0.2268, -0.5476, 0.8054, -0.4191, -0.4191, 0.8054, -0.6304, -0.6304, 0.4531, 5.567e-10, -1.484e-10, -1.0, -0.07261, -0.1753, -0.9818, -0.1342, -0.1342, -0.9818, -0.1942, -0.4688, -0.8617, -0.3274, -0.7903, -0.518, -0.6049, -0.6049, -0.518, -0.3588, -0.3588, -0.8617, -0.3827, -0.9239, -0.00783, -0.3412, -0.8236, 0.453, -0.6304, -0.6304, 0.4531, -0.7071, -0.7071, -0.007832, -0.6049, -0.6049, -0.518, -0.7071, -0.7071, -0.007832, -0.9239, -0.3827, -0.007831, -0.7903, -0.3273, -0.518, -0.6304, -0.6304, 0.4531, -0.4191, -0.4191, 0.8054, -0.5476, -0.2268, 0.8054, -0.8236, -0.3412, 0.453, 2.267e-07, -3.102e-07, 1.0, 0.0974, 0.2351, 0.9671, -0.0974, 0.2351, 0.9671, 5.567e-10, -1.484e-10, -1.0, -0.1342, -0.1342, -0.9818, -0.1753, -0.07261, -0.9818, -0.3588, -0.3588, -0.8617, -0.6049, -0.6049, -0.518, -0.7903, -0.3273, -0.518, -0.4688, -0.1942, -0.8617, -0.7071, -0.7071, -0.007832, -0.6304, -0.6304, 0.4531, -0.8236, -0.3412, 0.453, -0.9239, -0.3827, -0.007831, -0.1342, -0.1342, -0.9818, -0.3588, -0.3588, -0.8617, -0.4688, -0.1942, -0.8617, -0.1753, -0.07261, -0.9818, 5.567e-10, -1.484e-10, -1.0, -0.1753, -0.07261, -0.9818, -0.1897, -2.404e-09, -0.9818, -0.4688, -0.1942, -0.8617, -0.7903, -0.3273, -0.518, -0.8554, 1.048e-06, -0.518, -0.5075, 5.762e-07, -0.8617, -0.9239, -0.3827, -0.007831, -0.8236, -0.3412, 0.453, -0.8915, 1.401e-06, 0.453, -1.0, 1.3e-06, -0.007831, -0.1264, 0.05236, 0.9906, 0.2351, -0.09739, 0.9671, -0.09887, 0.09887, 0.9902, -0.1753, -0.07261, -0.9818, -0.4688, -0.1942, -0.8617, -0.5075, 5.762e-07, -0.8617, -0.1897, -2.404e-09, -0.9818, -0.7903, -0.3273, -0.518, -0.9239, -0.3827, -0.007831, -1.0, 1.3e-06, -0.007831, -0.8554, 1.048e-06, -0.518, -0.8236, -0.3412, 0.453, -0.5476, -0.2268, 0.8054, -0.5928, 5.711e-07, 0.8054, -0.8915, 1.401e-06, 0.453, 0.2351, -0.09739, 0.9671, -0.1398, -2.399e-07, 0.9902, 0.2351, 0.09739, 0.9671, -1.0, 1.3e-06, -0.007831, -0.8915, 1.401e-06, 0.453, -0.8236, 0.3412, 0.453, -0.9239, 0.3827, -0.00783, 2.267e-07, -3.102e-07, 1.0, 0.2351, -0.09739, 0.9671, 0.2351, 0.09739, 0.9671, -0.1897, -2.404e-09, -0.9818, -0.5075, 5.762e-07, -0.8617, -0.4688, 0.1942, -0.8617, -0.1753, 0.07261, -0.9818, -0.8554, 1.048e-06, -0.518, -1.0, 1.3e-06, -0.007831, -0.9239, 0.3827, -0.00783, -0.7903, 0.3273, -0.518, -0.8915, 1.401e-06, 0.453, -0.5928, 5.711e-07, 0.8054, -0.5476, 0.2268, 0.8054, -0.8236, 0.3412, 0.453, 5.567e-10, -1.484e-10, -1.0, -0.1897, -2.404e-09, -0.9818, -0.1753, 0.07261, -0.9818, -0.5075, 5.762e-07, -0.8617, -0.8554, 1.048e-06, -0.518, -0.7903, 0.3273, -0.518, -0.4688, 0.1942, -0.8617, -0.1753, 0.07261, -0.9818, -0.4688, 0.1942, -0.8617, -0.3588, 0.3588, -0.8617, -0.1342, 0.1342, -0.9818, -0.7903, 0.3273, -0.518, -0.9239, 0.3827, -0.00783, -0.7071, 0.7071, -0.007831, -0.6049, 0.6049, -0.518, -0.8236, 0.3412, 0.453, -0.5476, 0.2268, 0.8054, -0.4191, 0.4192, 0.8054, -0.6304, 0.6304, 0.453, 5.567e-10, -1.484e-10, -1.0, -0.1753, 0.07261, -0.9818, -0.1342, 0.1342, -0.9818, -0.4688, 0.1942, -0.8617, -0.7903, 0.3273, -0.518, -0.6049, 0.6049, -0.518, -0.3588, 0.3588, -0.8617, -0.9239, 0.3827, -0.00783, -0.8236, 0.3412, 0.453, -0.6304, 0.6304, 0.453, -0.7071, 0.7071, -0.007831, 2.267e-07, -3.102e-07, 1.0, -0.0974, 0.2351, 0.9671, -0.2351, 0.09739, 0.9671, -0.6304, 0.6304, 0.453, -0.4191, 0.4192, 0.8054, -0.2268, 0.5476, 0.8054, -0.3412, 0.8236, 0.453, 0.1264, 0.05236, 0.9906, 0.09886, 0.09887, 0.9902, -0.2351, -0.09739, 0.9671, 5.567e-10, -1.484e-10, -1.0, -0.1342, 0.1342, -0.9818, -0.07261, 0.1753, -0.9818, -0.3588, 0.3588, -0.8617, -0.6049, 0.6049, -0.518, -0.3273, 0.7903, -0.518, -0.1942, 0.4688, -0.8617, -0.7071, 0.7071, -0.007831, -0.6304, 0.6304, 0.453, -0.3412, 0.8236, 0.453, -0.3827, 0.9239, -0.00783, 2.267e-07, -3.102e-07, 1.0, -0.2351, -0.09739, 0.9671, -0.0974, -0.2351, 0.9671, -0.1342, 0.1342, -0.9818, -0.3588, 0.3588, -0.8617, -0.1942, 0.4688, -0.8617, -0.07261, 0.1753, -0.9818, -0.6049, 0.6049, -0.518, -0.7071, 0.7071, -0.007831, -0.3827, 0.9239, -0.00783, -0.3273, 0.7903, -0.518, 5.567e-10, -1.484e-10, -1.0, -0.07261, 0.1753, -0.9818, -8.412e-09, 0.1897, -0.9818, -0.1942, 0.4688, -0.8617, -0.3273, 0.7903, -0.518, 4.046e-07, 0.8554, -0.518, -9.85e-09, 0.5075, -0.8617, -0.3827, 0.9239, -0.00783, -0.3412, 0.8236, 0.453, -3.63e-07, 0.8915, 0.453, 2.063e-08, 1.0, -0.007829, -0.07261, 0.1753, -0.9818, -0.1942, 0.4688, -0.8617, -9.85e-09, 0.5075, -0.8617, -8.412e-09, 0.1897, -0.9818, -0.3273, 0.7903, -0.518, -0.3827, 0.9239, -0.00783, 2.063e-08, 1.0, -0.007829, 4.046e-07, 0.8554, -0.518, -0.3412, 0.8236, 0.453, -0.2268, 0.5476, 0.8054, 8.767e-09, 0.5928, 0.8054, -3.63e-07, 0.8915, 0.453, 0.05236, 0.1264, 0.9906, -0.0974, -0.2351, 0.9671, 0.09886, 0.09887, 0.9902, -0.2268, 0.5476, 0.8054, -0.05236, 0.1264, 0.9906, 3.08e-08, 0.1398, 0.9902, 8.767e-09, 0.5928, 0.8054, -0.4191, 0.4192, 0.8054, -0.09887, 0.09887, 0.9902, -0.05236, 0.1264, 0.9906, -0.2268, 0.5476, 0.8054, -0.5476, 0.2268, 0.8054, -0.1264, 0.05236, 0.9906, -0.09887, 0.09887, 0.9902, -0.4191, 0.4192, 0.8054, -0.5928, 5.711e-07, 0.8054, -0.1398, -2.399e-07, 0.9902, -0.1264, 0.05236, 0.9906, -0.5476, 0.2268, 0.8054, -0.5476, -0.2268, 0.8054, -0.1264, -0.05236, 0.9906, -0.1398, -2.399e-07, 0.9902, -0.5928, 5.711e-07, 0.8054, -0.4191, -0.4191, 0.8054, -0.09887, -0.09887, 0.9902, -0.1264, -0.05236, 0.9906, -0.5476, -0.2268, 0.8054, -0.2268, -0.5476, 0.8054, -0.05236, -0.1264, 0.9906, -0.09887, -0.09887, 0.9902, -0.4191, -0.4191, 0.8054, 2.004e-08, -0.5928, 0.8054, -6.159e-10, -0.1398, 0.9902, -0.05236, -0.1264, 0.9906, -0.2268, -0.5476, 0.8054, 0.2268, -0.5476, 0.8054, 0.05236, -0.1264, 0.9906, -6.159e-10, -0.1398, 0.9902, 2.004e-08, -0.5928, 0.8054, 0.4191, -0.4191, 0.8054, 0.09887, -0.09887, 0.9902, 0.05236, -0.1264, 0.9906, 0.2268, -0.5476, 0.8054, 0.5476, -0.2268, 0.8054, 0.1264, -0.05236, 0.9906, 0.09887, -0.09887, 0.9902, 0.4191, -0.4191, 0.8054, 0.5928, -5.711e-07, 0.8054, 0.1398, -2.359e-07, 0.9902, 0.1264, -0.05236, 0.9906, 0.5476, -0.2268, 0.8054, 0.5476, 0.2268, 0.8054, 0.1264, 0.05236, 0.9906, 0.1398, -2.359e-07, 0.9902, 0.5928, -5.711e-07, 0.8054, 0.4191, 0.4192, 0.8054, 0.09886, 0.09887, 0.9902, 0.1264, 0.05236, 0.9906, 0.5476, 0.2268, 0.8054, 0.2268, 0.5476, 0.8054, 0.05236, 0.1264, 0.9906, 0.09886, 0.09887, 0.9902, 0.4191, 0.4192, 0.8054, 8.767e-09, 0.5928, 0.8054, 3.08e-08, 0.1398, 0.9902, 0.05236, 0.1264, 0.9906, 0.2268, 0.5476, 0.8054, -0.05236, 0.1264, 0.9906, 0.0974, -0.2351, 0.9671, 3.08e-08, 0.1398, 0.9902, 0.05236, 0.1264, 0.9906, 3.08e-08, 0.1398, 0.9902, -0.0974, -0.2351, 0.9671, 2.267e-07, -3.102e-07, 1.0, -0.0974, -0.2351, 0.9671, 0.0974, -0.2351, 0.9671, 0.1264, 0.05236, 0.9906, -0.2351, -0.09739, 0.9671, 0.1398, -2.359e-07, 0.9902, 0.1264, -0.05236, 0.9906, 0.1398, -2.359e-07, 0.9902, -0.2351, 0.09739, 0.9671, 0.05236, -0.1264, 0.9906, -0.0974, 0.2351, 0.9671, -6.159e-10, -0.1398, 0.9902, -0.05236, -0.1264, 0.9906, -6.159e-10, -0.1398, 0.9902, 0.0974, 0.2351, 0.9671, -0.1264, -0.05236, 0.9906, 0.2351, 0.09739, 0.9671, -0.1398, -2.399e-07, 0.9902, -0.1264, 0.05236, 0.9906, -0.1398, -2.399e-07, 0.9902, 0.2351, -0.09739, 0.9671, 2.267e-07, -3.102e-07, 1.0, -0.2351, 0.09739, 0.9671, -0.2351, -0.09739, 0.9671, -0.1264, -0.05236, 0.9906, -0.09887, -0.09887, 0.9902, 0.2351, 0.09739, 0.9671, 0.2351, 0.09739, 0.9671, -0.09887, -0.09887, 0.9902, 0.0974, 0.2351, 0.9671, -0.0974, 0.2351, 0.9671, 0.09887, -0.09887, 0.9902, -0.2351, 0.09739, 0.9671, -0.2351, -0.09739, 0.9671, 0.09886, 0.09887, 0.9902, -0.0974, -0.2351, 0.9671, 0.0974, -0.2351, 0.9671, -0.09887, 0.09887, 0.9902, 0.2351, -0.09739, 0.9671, 2.267e-07, -3.102e-07, 1.0, 0.0974, -0.2351, 0.9671, 0.2351, -0.09739, 0.9671, 2.267e-07, -3.102e-07, 1.0, 0.2351, 0.09739, 0.9671, 0.0974, 0.2351, 0.9671, -0.05451, 0.9779, -0.202, -0.2889, 0.8842, 0.3671, 0.4368, 0.8839, 0.1671, 0.8875, -4.833e-06, -0.4608, 0.9259, -0.3764, 0.03237, 0.4368, -0.8839, 0.1672, -0.05451, -0.9779, -0.202, -0.05451, -0.9779, -0.202, 0.4368, -0.8839, 0.1672, -0.2889, -0.8842, 0.3671, -0.05451, -0.9779, -0.202, -0.2889, -0.8842, 0.3671, -0.7784, -0.3767, 0.5021, -0.9984, -4.674e-06, 0.05723, -0.9984, -4.674e-06, 0.05723, -0.7784, -0.3767, 0.5021, -0.7784, 0.3767, 0.5021, -0.9984, -4.674e-06, 0.05723, -0.7784, 0.3767, 0.5021, -0.2889, 0.8842, 0.3671, -0.05451, 0.9779, -0.202, -0.05451, 0.9779, -0.202, 0.4368, 0.8839, 0.1671, 0.9259, 0.3764, 0.03237, 0.8875, -4.833e-06, -0.4608, 0.8875, -4.833e-06, -0.4608, 0.9259, 0.3764, 0.03237, 0.9259, -0.3764, 0.03237, 0.9259, 0.3764, 0.03237, 0.4368, 0.8839, 0.1671, 0.41, 0.4368, 0.8007, 0.6563, 0.1809, 0.7325, 0.9259, -0.3764, 0.03237, 0.9259, 0.3764, 0.03237, 0.6563, 0.1809, 0.7325, 0.6563, -0.1809, 0.7325, 0.4368, -0.8839, 0.1672, 0.9259, -0.3764, 0.03237, 0.6563, -0.1809, 0.7325, 0.41, -0.4368, 0.8007, -0.2889, -0.8842, 0.3671, 0.4368, -0.8839, 0.1672, 0.41, -0.4368, 0.8007, 0.06127, -0.4372, 0.8973, -0.7784, -0.3767, 0.5021, -0.2889, -0.8842, 0.3671, 0.06127, -0.4372, 0.8973, -0.1857, -0.1812, 0.9657, -0.7784, 0.3767, 0.5021, -0.7784, -0.3767, 0.5021, -0.1857, -0.1812, 0.9657, -0.1857, 0.1812, 0.9657, -0.2889, 0.8842, 0.3671, -0.7784, 0.3767, 0.5021, -0.1857, 0.1812, 0.9657, 0.06126, 0.4372, 0.8973, 0.4368, 0.8839, 0.1671, -0.2889, 0.8842, 0.3671, 0.06126, 0.4372, 0.8973, 0.41, 0.4368, 0.8007, 0.5673, 0.275, -0.7763, 0.596, 0.3197, -0.7366, 0.5578, 0.1664, -0.8132, 0.5673, 0.275, -0.7763, 0.5686, 0.4416, -0.694, 0.596, 0.3197, -0.7366, 0.4671, -0.853, 0.2331, 0.5486, -0.6057, 0.5763, 0.05482, -0.7783, 0.6255, -0.04521, -0.04456, 0.998, -0.4132, -0.07423, 0.9076, 0.00784, 0.2701, 0.9628, -0.4796, -0.7165, 0.5066, 0.3741, -0.7311, 0.5706, 0.2611, -0.3947, 0.8809, -0.543, -0.6754, 0.499, -0.4527, -0.1203, -0.8835, -0.5087, -0.2848, -0.8125, -0.4964, -0.1766, -0.8499, -0.3908, 0.4326, -0.8125, -0.3904, 0.2589, -0.8835, -0.4138, 0.3261, -0.8499, -0.3908, 0.4326, -0.8125, -0.4066, 0.4846, -0.7745, -0.3448, 0.5919, -0.7285, 0.5486, -0.6057, 0.5763, 0.8097, 0.2095, 0.5483, 0.7913, 0.2829, 0.5421, 0.253, -0.4006, 0.8806, -0.4087, 0.8118, 0.417, -0.7382, 0.4636, 0.49, -0.6968, 0.5274, 0.4861, -0.4317, -0.2881, 0.8548, -0.1085, -0.4561, 0.8833, -0.04521, -0.04456, 0.998, 0.2996, -0.1914, 0.9347, -0.1329, -0.6324, 0.7631, 0.05482, -0.7783, 0.6255, -0.1281, -0.5963, 0.7925, -0.1085, -0.4561, 0.8833, 0.253, -0.4006, 0.8806, -0.4132, -0.07423, 0.9076, -0.04521, -0.04456, 0.998, 0.8097, 0.2095, 0.5483, 0.6149, 0.6438, 0.4555, 0.7913, 0.2829, 0.5421, -0.461, -0.4396, -0.7709, -0.4078, -0.4254, -0.8079, -0.3003, -0.45, -0.841, -0.2502, 0.5335, -0.8079, -0.2961, 0.564, -0.7709, -0.1405, 0.5224, -0.841, -0.2502, 0.5335, -0.8079, -0.4194, 0.5384, -0.7309, -0.2961, 0.564, -0.7709, 0.846, 0.4766, 0.2389, 0.5884, 0.5729, 0.5706, 0.7588, 0.08162, 0.6462, 0.01367, -0.002234, 0.9999, 0.04566, -0.3738, 0.9264, -0.2997, 0.04924, 0.9528, 0.4286, -0.07043, 0.9008, 0.3737, 0.2904, 0.8809, 0.04566, -0.3738, 0.9264, 0.01367, -0.002234, 0.9999, -0.08283, 0.4797, -0.8735, -0.2502, 0.5335, -0.8079, -0.1405, 0.5224, -0.841, -0.4078, -0.4254, -0.8079, -0.232, -0.428, -0.8735, -0.3003, -0.45, -0.841, -0.4078, -0.4254, -0.8079, -0.461, -0.4396, -0.7709, -0.5696, -0.3759, -0.7309, 0.5884, 0.5729, 0.5706, -0.2251, 0.8323, 0.5066, -0.2983, 0.8137, 0.499, 0.3737, 0.2904, 0.8809, -0.8248, -0.3903, 0.409, -0.4796, -0.7165, 0.5066, -0.543, -0.6754, 0.499, 0.2611, -0.3947, 0.8809, 0.4286, -0.07043, 0.9008, 0.01367, -0.002234, 0.9999, 0.1629, 0.3395, 0.9264, 0.7001, -0.4575, 0.5483, 0.7136, 0.3983, 0.5763, 0.3679, 0.2986, 0.8806, 0.6591, -0.5212, 0.5421, 0.6085, -0.1, 0.7872, 0.7588, 0.08162, 0.6462, 0.5715, -0.09391, 0.8152, -0.2251, 0.8323, 0.5066, -0.6565, 0.6337, 0.409, -0.2983, 0.8137, 0.499, -0.4066, 0.4846, -0.7745, -0.3908, 0.4326, -0.8125, -0.4138, 0.3261, -0.8499, -0.5087, -0.2848, -0.8125, -0.5403, -0.329, -0.7745, -0.4964, -0.1766, -0.8499, -0.5087, -0.2848, -0.8125, -0.5161, -0.4504, -0.7285, -0.5403, -0.329, -0.7745, -0.4825, 0.8554, 0.1881, -0.5893, 0.6123, 0.5272, -0.1004, 0.7857, 0.6104, -0.02858, 0.05669, 0.998, 0.3451, 0.08543, 0.9347, -0.079, -0.2584, 0.9628, 0.04318, 0.4669, 0.8833, -0.3168, 0.4111, 0.8548, 0.3451, 0.08543, 0.9347, -0.02858, 0.05669, 0.998, 0.5166, 0.1098, -0.8492, 0.5673, 0.275, -0.7763, 0.5578, 0.1664, -0.8132, 0.4495, -0.4421, -0.7762, 0.4543, -0.2693, -0.8492, 0.4752, -0.3361, -0.8132, 0.4495, -0.4421, -0.7762, 0.4624, -0.4936, -0.7366, 0.3974, -0.6004, -0.694, -0.5893, 0.6123, 0.5272, -0.8478, -0.203, 0.49, -0.829, -0.2767, 0.4861, -0.3168, 0.4111, 0.8548, 0.3765, -0.8067, 0.4555, 0.7001, -0.4575, 0.5483, 0.6591, -0.5212, 0.5421, 0.3679, 0.2986, 0.8806, 0.04318, 0.4669, 0.8833, -0.02858, 0.05669, 0.998, -0.3677, 0.2025, 0.9076, -0.3251, 0.4053, 0.8545, -0.4938, 0.08114, 0.8658, -0.08754, 0.01437, 0.9961, -0.2309, -0.3283, 0.9159, 0.07648, 0.6417, 0.7631, -0.1004, 0.7857, 0.6104, 0.06947, 0.6059, 0.7925, -0.8478, -0.203, 0.49, -0.647, -0.6383, 0.417, -0.829, -0.2767, 0.4861, 0.5168, 0.4302, -0.7402, 0.4664, 0.4156, -0.7808, 0.3617, 0.4398, -0.822, 0.3089, -0.543, -0.7808, 0.3519, -0.573, -0.7402, 0.202, -0.5324, -0.822, 0.3089, -0.543, -0.7808, 0.4719, -0.5468, -0.6916, 0.3519, -0.573, -0.7402, -0.8615, -0.474, 0.1822, -0.6291, -0.566, 0.5328, -0.8042, -0.07409, 0.5897, -0.08754, 0.01437, 0.9961, -0.1137, 0.3849, 0.9159, 0.2284, -0.03754, 0.9728, 0.1469, -0.4902, -0.8592, 0.3089, -0.543, -0.7808, 0.202, -0.5324, -0.822, 0.4664, 0.4156, -0.7808, 0.296, 0.4174, -0.8592, 0.3617, 0.4398, -0.822, 0.622, 0.3671, -0.6916, 0.4664, 0.4156, -0.7808, 0.5168, 0.4302, -0.7402, -0.7382, 0.3275, 0.5897, -0.6647, 0.1092, 0.7391, -0.6299, 0.1035, 0.7698, 0.7928, 0.3958, 0.4636, 0.4412, 0.723, 0.5317, 0.5052, 0.6817, 0.5292, -0.6291, -0.566, 0.5328, 0.1867, -0.8261, 0.5316, 0.2605, -0.8075, 0.5292, -0.4377, -0.28, 0.8545, -0.6647, 0.1092, 0.7391, -0.8042, -0.07409, 0.5897, -0.6299, 0.1035, 0.7698, -0.4938, 0.08114, 0.8658, -0.4377, -0.28, 0.8545, -0.1137, 0.3849, 0.9159, -0.08754, 0.01437, 0.9961, 0.1867, -0.8261, 0.5316, 0.6244, -0.6287, 0.4635, 0.2605, -0.8075, 0.5292, 0.6563, 0.1809, 0.7325, 0.41, 0.4368, 0.8007, 0.2679, -3.56e-07, 0.9635, 0.41, 0.4368, 0.8007, 0.06126, 0.4372, 0.8973, 0.2679, -3.56e-07, 0.9635, 0.06126, 0.4372, 0.8973, -0.1857, 0.1812, 0.9657, 0.2679, -3.56e-07, 0.9635, -0.1857, 0.1812, 0.9657, -0.1857, -0.1812, 0.9657, 0.2679, -3.56e-07, 0.9635, -0.1857, -0.1812, 0.9657, 0.06127, -0.4372, 0.8973, 0.2679, -3.56e-07, 0.9635, 0.06127, -0.4372, 0.8973, 0.41, -0.4368, 0.8007, 0.2679, -3.56e-07, 0.9635, 0.41, -0.4368, 0.8007, 0.6563, -0.1809, 0.7325, 0.2679, -3.56e-07, 0.9635, 0.6563, -0.1809, 0.7325, 0.6563, 0.1809, 0.7325, 0.2679, -3.56e-07, 0.9635, 0.4624, -0.4936, -0.7366, 0.4495, -0.4421, -0.7762, 0.4752, -0.3361, -0.8132, 0.301, 0.7199, 0.6255, 0.07648, 0.6417, 0.7631, 0.06947, 0.6059, 0.7925, -0.3677, 0.2025, 0.9076, -0.02858, 0.05669, 0.998, -0.079, -0.2584, 0.9628, 0.7136, 0.3983, 0.5763, 0.7154, 0.6587, 0.2331, 0.301, 0.7199, 0.6255, -0.3466, -0.7123, 0.6104, -0.1329, -0.6324, 0.7631, -0.1281, -0.5963, 0.7925, 0.2996, -0.1914, 0.9347, -0.04521, -0.04456, 0.998, 0.00784, 0.2701, 0.9628, -0.7542, -0.3915, 0.5272, -0.7309, -0.6561, 0.1881, -0.3466, -0.7123, 0.6104, -0.4149, 0.7375, 0.5328, -0.6645, 0.7247, 0.1823, -0.7382, 0.3275, 0.5897, -0.2309, -0.3283, 0.9159, -0.08754, 0.01437, 0.9961, 0.2284, -0.03754, 0.9728, 0.4412, 0.723, 0.5317, -0.4149, 0.7375, 0.5328, -0.3251, 0.4053, 0.8545, 0.5052, 0.6817, 0.5292, 0.6928, -0.3201, 0.6462, 0.6085, -0.1, 0.7872, 0.5715, -0.09391, 0.8152, 0.1629, 0.3395, 0.9264, 0.01367, -0.002234, 0.9999, -0.2997, 0.04924, 0.9528, 0.3741, -0.7311, 0.5706, 0.649, -0.7223, 0.239, 0.6928, -0.3201, 0.6462, -0.3466, -0.7123, 0.6104, -0.4317, -0.2881, 0.8548, -0.7542, -0.3915, 0.5272, 0.253, -0.4006, 0.8806, 0.05482, -0.7783, 0.6255, 0.5486, -0.6057, 0.5763, 0.6928, -0.3201, 0.6462, 0.2611, -0.3947, 0.8809, 0.3741, -0.7311, 0.5706, 0.3737, 0.2904, 0.8809, 0.7588, 0.08162, 0.6462, 0.5884, 0.5729, 0.5706, 0.301, 0.7199, 0.6255, 0.3679, 0.2986, 0.8806, 0.7136, 0.3983, 0.5763, -0.3168, 0.4111, 0.8548, -0.1004, 0.7857, 0.6104, -0.5893, 0.6123, 0.5272, -0.7382, 0.3275, 0.5897, -0.3251, 0.4053, 0.8545, -0.4149, 0.7375, 0.5328, -0.4377, -0.28, 0.8545, -0.8042, -0.07409, 0.5897, -0.6291, -0.566, 0.5328, -0.1085, -0.4561, 0.8833, -0.4317, -0.2881, 0.8548, -0.3466, -0.7123, 0.6104, -0.1281, -0.5963, 0.7925, 0.4286, -0.07043, 0.9008, 0.2611, -0.3947, 0.8809, 0.6928, -0.3201, 0.6462, 0.5715, -0.09391, 0.8152, 0.04318, 0.4669, 0.8833, 0.3679, 0.2986, 0.8806, 0.301, 0.7199, 0.6255, 0.06947, 0.6059, 0.7925, -0.4938, 0.08114, 0.8658, -0.3251, 0.4053, 0.8545, -0.7382, 0.3275, 0.5897, -0.6299, 0.1035, 0.7698, -0.3168, 0.4111, 0.8548, 0.04318, 0.4669, 0.8833, 0.06947, 0.6059, 0.7925, -0.1004, 0.7857, 0.6104, 0.253, -0.4006, 0.8806, -0.1085, -0.4561, 0.8833, -0.1281, -0.5963, 0.7925, 0.05482, -0.7783, 0.6255, -0.4377, -0.28, 0.8545, -0.4938, 0.08114, 0.8658, -0.6299, 0.1035, 0.7698, -0.8042, -0.07409, 0.5897, 0.3737, 0.2904, 0.8809, 0.4286, -0.07043, 0.9008, 0.5715, -0.09391, 0.8152, 0.7588, 0.08162, 0.6462, -0.7382, 0.4636, 0.49, -0.7542, -0.3915, 0.5272, -0.4317, -0.2881, 0.8548, -0.6968, 0.5274, 0.4861])] * 3)])

# ---- objects
ob_food_ingredient_tomato_sphere_010 = bpy.data.objects.new('food_ingredient_tomato_Sphere.010', me_food_ingredient_tomato_sphere_010)

# ---- transforms, parenting, visibility, modifiers, constraints
ob_food_ingredient_tomato_sphere_010.location = (0.0, 0.0, 0.0)

# ---- collection membership
col_collection.objects.link(ob_food_ingredient_tomato_sphere_010)

# ---- scene / render settings (as saved in the file)
scene.frame_start = 1; scene.frame_end = 250; scene.frame_set(0)
scene.render.engine = 'BLENDER_EEVEE_NEXT'
bpy.context.view_layer.update()

# ---- added for rendering (the .blend has no active camera and no usable light): camera, sun
cam_auto = bpy.data.cameras.new('AutoCamera')
cam_auto.lens = 50.0
cam_auto.sensor_width = 36.0
cam_auto.clip_end = 1000.0
ob_auto_camera = bpy.data.objects.new('AutoCamera', cam_auto)
scene.collection.objects.link(ob_auto_camera)
ob_auto_camera.location = (0.680808, -2.52784, 8.65152)
ob_auto_camera.rotation_euler = (1.09748, -7.21219e-08, 0.694738)
scene.camera = ob_auto_camera
light_auto_sun = bpy.data.lights.new('AutoSun', 'SUN')
light_auto_sun.energy = 3.0
light_auto_sun.angle = 0.0523599
ob_auto_sun = bpy.data.objects.new('AutoSun', light_auto_sun)
scene.collection.objects.link(ob_auto_sun)
ob_auto_sun.rotation_euler = (0.872665, 0.174533, 0.523599)
bpy.context.view_layer.update()
